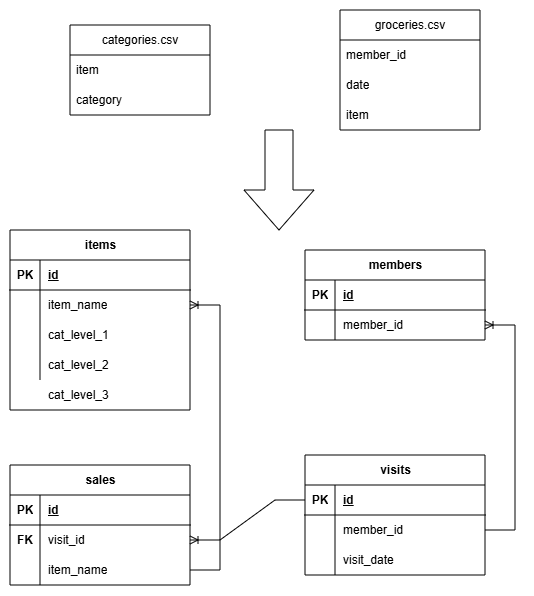

The diagram above was exported from draw.io. Its source (the exported page's mxGraphModel, read from the mxfile embedded in the PNG):
<mxGraphModel dx="815" dy="429" grid="1" gridSize="10" guides="1" tooltips="1" connect="1" arrows="1" fold="1" page="1" pageScale="1" pageWidth="827" pageHeight="1169" math="0" shadow="0">
  <root>
    <mxCell id="0" />
    <mxCell id="1" parent="0" />
    <mxCell id="Aq11EtlbpU3bmls1J_C0-1" parent="1" style="swimlane;fontStyle=0;childLayout=stackLayout;horizontal=1;startSize=30;horizontalStack=0;resizeParent=1;resizeParentMax=0;resizeLast=0;collapsible=1;marginBottom=0;whiteSpace=wrap;html=1;" value="categories.csv" vertex="1">
      <mxGeometry height="90" width="140" x="170" y="25" as="geometry" />
    </mxCell>
    <mxCell id="Aq11EtlbpU3bmls1J_C0-2" parent="Aq11EtlbpU3bmls1J_C0-1" style="text;strokeColor=none;fillColor=none;align=left;verticalAlign=middle;spacingLeft=4;spacingRight=4;overflow=hidden;points=[[0,0.5],[1,0.5]];portConstraint=eastwest;rotatable=0;whiteSpace=wrap;html=1;" value="item" vertex="1">
      <mxGeometry height="30" width="140" y="30" as="geometry" />
    </mxCell>
    <mxCell id="Aq11EtlbpU3bmls1J_C0-3" parent="Aq11EtlbpU3bmls1J_C0-1" style="text;strokeColor=none;fillColor=none;align=left;verticalAlign=middle;spacingLeft=4;spacingRight=4;overflow=hidden;points=[[0,0.5],[1,0.5]];portConstraint=eastwest;rotatable=0;whiteSpace=wrap;html=1;" value="category" vertex="1">
      <mxGeometry height="30" width="140" y="60" as="geometry" />
    </mxCell>
    <mxCell id="Aq11EtlbpU3bmls1J_C0-5" parent="1" style="swimlane;fontStyle=0;childLayout=stackLayout;horizontal=1;startSize=30;horizontalStack=0;resizeParent=1;resizeParentMax=0;resizeLast=0;collapsible=1;marginBottom=0;whiteSpace=wrap;html=1;" value="groceries.csv" vertex="1">
      <mxGeometry height="120" width="140" x="440" y="10" as="geometry" />
    </mxCell>
    <mxCell id="Aq11EtlbpU3bmls1J_C0-6" parent="Aq11EtlbpU3bmls1J_C0-5" style="text;strokeColor=none;fillColor=none;align=left;verticalAlign=middle;spacingLeft=4;spacingRight=4;overflow=hidden;points=[[0,0.5],[1,0.5]];portConstraint=eastwest;rotatable=0;whiteSpace=wrap;html=1;" value="member_id" vertex="1">
      <mxGeometry height="30" width="140" y="30" as="geometry" />
    </mxCell>
    <mxCell id="Aq11EtlbpU3bmls1J_C0-7" parent="Aq11EtlbpU3bmls1J_C0-5" style="text;strokeColor=none;fillColor=none;align=left;verticalAlign=middle;spacingLeft=4;spacingRight=4;overflow=hidden;points=[[0,0.5],[1,0.5]];portConstraint=eastwest;rotatable=0;whiteSpace=wrap;html=1;" value="date" vertex="1">
      <mxGeometry height="30" width="140" y="60" as="geometry" />
    </mxCell>
    <mxCell id="Aq11EtlbpU3bmls1J_C0-8" parent="Aq11EtlbpU3bmls1J_C0-5" style="text;strokeColor=none;fillColor=none;align=left;verticalAlign=middle;spacingLeft=4;spacingRight=4;overflow=hidden;points=[[0,0.5],[1,0.5]];portConstraint=eastwest;rotatable=0;whiteSpace=wrap;html=1;" value="item" vertex="1">
      <mxGeometry height="30" width="140" y="90" as="geometry" />
    </mxCell>
    <mxCell id="Aq11EtlbpU3bmls1J_C0-9" parent="1" style="shape=table;startSize=30;container=1;collapsible=1;childLayout=tableLayout;fixedRows=1;rowLines=0;fontStyle=1;align=center;resizeLast=1;html=1;" value="members" vertex="1">
      <mxGeometry height="90" width="180" x="405" y="250" as="geometry" />
    </mxCell>
    <mxCell id="Aq11EtlbpU3bmls1J_C0-10" parent="Aq11EtlbpU3bmls1J_C0-9" style="shape=tableRow;horizontal=0;startSize=0;swimlaneHead=0;swimlaneBody=0;fillColor=none;collapsible=0;dropTarget=0;points=[[0,0.5],[1,0.5]];portConstraint=eastwest;top=0;left=0;right=0;bottom=1;" value="" vertex="1">
      <mxGeometry height="30" width="180" y="30" as="geometry" />
    </mxCell>
    <mxCell id="Aq11EtlbpU3bmls1J_C0-11" parent="Aq11EtlbpU3bmls1J_C0-10" style="shape=partialRectangle;connectable=0;fillColor=none;top=0;left=0;bottom=0;right=0;fontStyle=1;overflow=hidden;whiteSpace=wrap;html=1;" value="PK" vertex="1">
      <mxGeometry height="30" width="30" as="geometry">
        <mxRectangle height="30" width="30" as="alternateBounds" />
      </mxGeometry>
    </mxCell>
    <mxCell id="Aq11EtlbpU3bmls1J_C0-12" parent="Aq11EtlbpU3bmls1J_C0-10" style="shape=partialRectangle;connectable=0;fillColor=none;top=0;left=0;bottom=0;right=0;align=left;spacingLeft=6;fontStyle=5;overflow=hidden;whiteSpace=wrap;html=1;" value="id" vertex="1">
      <mxGeometry height="30" width="150" x="30" as="geometry">
        <mxRectangle height="30" width="150" as="alternateBounds" />
      </mxGeometry>
    </mxCell>
    <mxCell id="Aq11EtlbpU3bmls1J_C0-13" parent="Aq11EtlbpU3bmls1J_C0-9" style="shape=tableRow;horizontal=0;startSize=0;swimlaneHead=0;swimlaneBody=0;fillColor=none;collapsible=0;dropTarget=0;points=[[0,0.5],[1,0.5]];portConstraint=eastwest;top=0;left=0;right=0;bottom=0;" value="" vertex="1">
      <mxGeometry height="30" width="180" y="60" as="geometry" />
    </mxCell>
    <mxCell id="Aq11EtlbpU3bmls1J_C0-14" parent="Aq11EtlbpU3bmls1J_C0-13" style="shape=partialRectangle;connectable=0;fillColor=none;top=0;left=0;bottom=0;right=0;editable=1;overflow=hidden;whiteSpace=wrap;html=1;" value="" vertex="1">
      <mxGeometry height="30" width="30" as="geometry">
        <mxRectangle height="30" width="30" as="alternateBounds" />
      </mxGeometry>
    </mxCell>
    <mxCell id="Aq11EtlbpU3bmls1J_C0-15" parent="Aq11EtlbpU3bmls1J_C0-13" style="shape=partialRectangle;connectable=0;fillColor=none;top=0;left=0;bottom=0;right=0;align=left;spacingLeft=6;overflow=hidden;whiteSpace=wrap;html=1;" value="member_id" vertex="1">
      <mxGeometry height="30" width="150" x="30" as="geometry">
        <mxRectangle height="30" width="150" as="alternateBounds" />
      </mxGeometry>
    </mxCell>
    <mxCell id="Aq11EtlbpU3bmls1J_C0-22" parent="1" style="shape=table;startSize=30;container=1;collapsible=1;childLayout=tableLayout;fixedRows=1;rowLines=0;fontStyle=1;align=center;resizeLast=1;html=1;" value="items" vertex="1">
      <mxGeometry height="180" width="180" x="110" y="230" as="geometry" />
    </mxCell>
    <mxCell id="Aq11EtlbpU3bmls1J_C0-23" parent="Aq11EtlbpU3bmls1J_C0-22" style="shape=tableRow;horizontal=0;startSize=0;swimlaneHead=0;swimlaneBody=0;fillColor=none;collapsible=0;dropTarget=0;points=[[0,0.5],[1,0.5]];portConstraint=eastwest;top=0;left=0;right=0;bottom=1;" value="" vertex="1">
      <mxGeometry height="30" width="180" y="30" as="geometry" />
    </mxCell>
    <mxCell id="Aq11EtlbpU3bmls1J_C0-24" parent="Aq11EtlbpU3bmls1J_C0-23" style="shape=partialRectangle;connectable=0;fillColor=none;top=0;left=0;bottom=0;right=0;fontStyle=1;overflow=hidden;whiteSpace=wrap;html=1;" value="PK" vertex="1">
      <mxGeometry height="30" width="30" as="geometry">
        <mxRectangle height="30" width="30" as="alternateBounds" />
      </mxGeometry>
    </mxCell>
    <mxCell id="Aq11EtlbpU3bmls1J_C0-25" parent="Aq11EtlbpU3bmls1J_C0-23" style="shape=partialRectangle;connectable=0;fillColor=none;top=0;left=0;bottom=0;right=0;align=left;spacingLeft=6;fontStyle=5;overflow=hidden;whiteSpace=wrap;html=1;" value="id" vertex="1">
      <mxGeometry height="30" width="150" x="30" as="geometry">
        <mxRectangle height="30" width="150" as="alternateBounds" />
      </mxGeometry>
    </mxCell>
    <mxCell id="Aq11EtlbpU3bmls1J_C0-26" parent="Aq11EtlbpU3bmls1J_C0-22" style="shape=tableRow;horizontal=0;startSize=0;swimlaneHead=0;swimlaneBody=0;fillColor=none;collapsible=0;dropTarget=0;points=[[0,0.5],[1,0.5]];portConstraint=eastwest;top=0;left=0;right=0;bottom=0;" value="" vertex="1">
      <mxGeometry height="30" width="180" y="60" as="geometry" />
    </mxCell>
    <mxCell id="Aq11EtlbpU3bmls1J_C0-27" parent="Aq11EtlbpU3bmls1J_C0-26" style="shape=partialRectangle;connectable=0;fillColor=none;top=0;left=0;bottom=0;right=0;editable=1;overflow=hidden;whiteSpace=wrap;html=1;" value="" vertex="1">
      <mxGeometry height="30" width="30" as="geometry">
        <mxRectangle height="30" width="30" as="alternateBounds" />
      </mxGeometry>
    </mxCell>
    <mxCell id="Aq11EtlbpU3bmls1J_C0-28" parent="Aq11EtlbpU3bmls1J_C0-26" style="shape=partialRectangle;connectable=0;fillColor=none;top=0;left=0;bottom=0;right=0;align=left;spacingLeft=6;overflow=hidden;whiteSpace=wrap;html=1;" value="item_name" vertex="1">
      <mxGeometry height="30" width="150" x="30" as="geometry">
        <mxRectangle height="30" width="150" as="alternateBounds" />
      </mxGeometry>
    </mxCell>
    <mxCell id="Aq11EtlbpU3bmls1J_C0-29" parent="Aq11EtlbpU3bmls1J_C0-22" style="shape=tableRow;horizontal=0;startSize=0;swimlaneHead=0;swimlaneBody=0;fillColor=none;collapsible=0;dropTarget=0;points=[[0,0.5],[1,0.5]];portConstraint=eastwest;top=0;left=0;right=0;bottom=0;" value="" vertex="1">
      <mxGeometry height="30" width="180" y="90" as="geometry" />
    </mxCell>
    <mxCell id="Aq11EtlbpU3bmls1J_C0-30" parent="Aq11EtlbpU3bmls1J_C0-29" style="shape=partialRectangle;connectable=0;fillColor=none;top=0;left=0;bottom=0;right=0;editable=1;overflow=hidden;whiteSpace=wrap;html=1;" value="" vertex="1">
      <mxGeometry height="30" width="30" as="geometry">
        <mxRectangle height="30" width="30" as="alternateBounds" />
      </mxGeometry>
    </mxCell>
    <mxCell id="Aq11EtlbpU3bmls1J_C0-31" parent="Aq11EtlbpU3bmls1J_C0-29" style="shape=partialRectangle;connectable=0;fillColor=none;top=0;left=0;bottom=0;right=0;align=left;spacingLeft=6;overflow=hidden;whiteSpace=wrap;html=1;" value="cat_level_1" vertex="1">
      <mxGeometry height="30" width="150" x="30" as="geometry">
        <mxRectangle height="30" width="150" as="alternateBounds" />
      </mxGeometry>
    </mxCell>
    <mxCell id="Aq11EtlbpU3bmls1J_C0-32" parent="Aq11EtlbpU3bmls1J_C0-22" style="shape=tableRow;horizontal=0;startSize=0;swimlaneHead=0;swimlaneBody=0;fillColor=none;collapsible=0;dropTarget=0;points=[[0,0.5],[1,0.5]];portConstraint=eastwest;top=0;left=0;right=0;bottom=0;" value="" vertex="1">
      <mxGeometry height="30" width="180" y="120" as="geometry" />
    </mxCell>
    <mxCell id="Aq11EtlbpU3bmls1J_C0-33" parent="Aq11EtlbpU3bmls1J_C0-32" style="shape=partialRectangle;connectable=0;fillColor=none;top=0;left=0;bottom=0;right=0;editable=1;overflow=hidden;whiteSpace=wrap;html=1;" value="" vertex="1">
      <mxGeometry height="30" width="30" as="geometry">
        <mxRectangle height="30" width="30" as="alternateBounds" />
      </mxGeometry>
    </mxCell>
    <mxCell id="Aq11EtlbpU3bmls1J_C0-34" parent="Aq11EtlbpU3bmls1J_C0-32" style="shape=partialRectangle;connectable=0;fillColor=none;top=0;left=0;bottom=0;right=0;align=left;spacingLeft=6;overflow=hidden;whiteSpace=wrap;html=1;" value="cat_level_2" vertex="1">
      <mxGeometry height="30" width="150" x="30" as="geometry">
        <mxRectangle height="30" width="150" as="alternateBounds" />
      </mxGeometry>
    </mxCell>
    <mxCell id="Aq11EtlbpU3bmls1J_C0-35" parent="1" style="shape=tableRow;horizontal=0;startSize=0;swimlaneHead=0;swimlaneBody=0;fillColor=none;collapsible=0;dropTarget=0;points=[[0,0.5],[1,0.5]];portConstraint=eastwest;top=0;left=0;right=0;bottom=0;" value="" vertex="1">
      <mxGeometry height="30" width="180" x="110" y="380" as="geometry" />
    </mxCell>
    <mxCell id="Aq11EtlbpU3bmls1J_C0-36" parent="Aq11EtlbpU3bmls1J_C0-35" style="shape=partialRectangle;connectable=0;fillColor=none;top=0;left=0;bottom=0;right=0;editable=1;overflow=hidden;whiteSpace=wrap;html=1;" value="" vertex="1">
      <mxGeometry height="30" width="30" as="geometry">
        <mxRectangle height="30" width="30" as="alternateBounds" />
      </mxGeometry>
    </mxCell>
    <mxCell id="Aq11EtlbpU3bmls1J_C0-37" parent="Aq11EtlbpU3bmls1J_C0-35" style="shape=partialRectangle;connectable=0;fillColor=none;top=0;left=0;bottom=0;right=0;align=left;spacingLeft=6;overflow=hidden;whiteSpace=wrap;html=1;" value="cat_level_3" vertex="1">
      <mxGeometry height="30" width="150" x="30" as="geometry">
        <mxRectangle height="30" width="150" as="alternateBounds" />
      </mxGeometry>
    </mxCell>
    <mxCell id="Aq11EtlbpU3bmls1J_C0-38" parent="1" style="shape=table;startSize=30;container=1;collapsible=1;childLayout=tableLayout;fixedRows=1;rowLines=0;fontStyle=1;align=center;resizeLast=1;html=1;" value="visits" vertex="1">
      <mxGeometry height="120" width="180" x="405" y="455" as="geometry" />
    </mxCell>
    <mxCell id="Aq11EtlbpU3bmls1J_C0-39" parent="Aq11EtlbpU3bmls1J_C0-38" style="shape=tableRow;horizontal=0;startSize=0;swimlaneHead=0;swimlaneBody=0;fillColor=none;collapsible=0;dropTarget=0;points=[[0,0.5],[1,0.5]];portConstraint=eastwest;top=0;left=0;right=0;bottom=1;" value="" vertex="1">
      <mxGeometry height="30" width="180" y="30" as="geometry" />
    </mxCell>
    <mxCell id="Aq11EtlbpU3bmls1J_C0-40" parent="Aq11EtlbpU3bmls1J_C0-39" style="shape=partialRectangle;connectable=0;fillColor=none;top=0;left=0;bottom=0;right=0;fontStyle=1;overflow=hidden;whiteSpace=wrap;html=1;" value="PK" vertex="1">
      <mxGeometry height="30" width="30" as="geometry">
        <mxRectangle height="30" width="30" as="alternateBounds" />
      </mxGeometry>
    </mxCell>
    <mxCell id="Aq11EtlbpU3bmls1J_C0-41" parent="Aq11EtlbpU3bmls1J_C0-39" style="shape=partialRectangle;connectable=0;fillColor=none;top=0;left=0;bottom=0;right=0;align=left;spacingLeft=6;fontStyle=5;overflow=hidden;whiteSpace=wrap;html=1;" value="id" vertex="1">
      <mxGeometry height="30" width="150" x="30" as="geometry">
        <mxRectangle height="30" width="150" as="alternateBounds" />
      </mxGeometry>
    </mxCell>
    <mxCell id="Aq11EtlbpU3bmls1J_C0-42" parent="Aq11EtlbpU3bmls1J_C0-38" style="shape=tableRow;horizontal=0;startSize=0;swimlaneHead=0;swimlaneBody=0;fillColor=none;collapsible=0;dropTarget=0;points=[[0,0.5],[1,0.5]];portConstraint=eastwest;top=0;left=0;right=0;bottom=0;" value="" vertex="1">
      <mxGeometry height="30" width="180" y="60" as="geometry" />
    </mxCell>
    <mxCell id="Aq11EtlbpU3bmls1J_C0-43" parent="Aq11EtlbpU3bmls1J_C0-42" style="shape=partialRectangle;connectable=0;fillColor=none;top=0;left=0;bottom=0;right=0;editable=1;overflow=hidden;whiteSpace=wrap;html=1;" value="" vertex="1">
      <mxGeometry height="30" width="30" as="geometry">
        <mxRectangle height="30" width="30" as="alternateBounds" />
      </mxGeometry>
    </mxCell>
    <mxCell id="Aq11EtlbpU3bmls1J_C0-44" parent="Aq11EtlbpU3bmls1J_C0-42" style="shape=partialRectangle;connectable=0;fillColor=none;top=0;left=0;bottom=0;right=0;align=left;spacingLeft=6;overflow=hidden;whiteSpace=wrap;html=1;" value="member_id" vertex="1">
      <mxGeometry height="30" width="150" x="30" as="geometry">
        <mxRectangle height="30" width="150" as="alternateBounds" />
      </mxGeometry>
    </mxCell>
    <mxCell id="Aq11EtlbpU3bmls1J_C0-45" parent="Aq11EtlbpU3bmls1J_C0-38" style="shape=tableRow;horizontal=0;startSize=0;swimlaneHead=0;swimlaneBody=0;fillColor=none;collapsible=0;dropTarget=0;points=[[0,0.5],[1,0.5]];portConstraint=eastwest;top=0;left=0;right=0;bottom=0;" value="" vertex="1">
      <mxGeometry height="30" width="180" y="90" as="geometry" />
    </mxCell>
    <mxCell id="Aq11EtlbpU3bmls1J_C0-46" parent="Aq11EtlbpU3bmls1J_C0-45" style="shape=partialRectangle;connectable=0;fillColor=none;top=0;left=0;bottom=0;right=0;editable=1;overflow=hidden;whiteSpace=wrap;html=1;" value="" vertex="1">
      <mxGeometry height="30" width="30" as="geometry">
        <mxRectangle height="30" width="30" as="alternateBounds" />
      </mxGeometry>
    </mxCell>
    <mxCell id="Aq11EtlbpU3bmls1J_C0-47" parent="Aq11EtlbpU3bmls1J_C0-45" style="shape=partialRectangle;connectable=0;fillColor=none;top=0;left=0;bottom=0;right=0;align=left;spacingLeft=6;overflow=hidden;whiteSpace=wrap;html=1;" value="visit_date" vertex="1">
      <mxGeometry height="30" width="150" x="30" as="geometry">
        <mxRectangle height="30" width="150" as="alternateBounds" />
      </mxGeometry>
    </mxCell>
    <mxCell id="Aq11EtlbpU3bmls1J_C0-51" parent="1" style="shape=table;startSize=30;container=1;collapsible=1;childLayout=tableLayout;fixedRows=1;rowLines=0;fontStyle=1;align=center;resizeLast=1;html=1;" value="sales" vertex="1">
      <mxGeometry height="120" width="180" x="110" y="465" as="geometry" />
    </mxCell>
    <mxCell id="Aq11EtlbpU3bmls1J_C0-52" parent="Aq11EtlbpU3bmls1J_C0-51" style="shape=tableRow;horizontal=0;startSize=0;swimlaneHead=0;swimlaneBody=0;fillColor=none;collapsible=0;dropTarget=0;points=[[0,0.5],[1,0.5]];portConstraint=eastwest;top=0;left=0;right=0;bottom=1;" value="" vertex="1">
      <mxGeometry height="30" width="180" y="30" as="geometry" />
    </mxCell>
    <mxCell id="Aq11EtlbpU3bmls1J_C0-53" parent="Aq11EtlbpU3bmls1J_C0-52" style="shape=partialRectangle;connectable=0;fillColor=none;top=0;left=0;bottom=0;right=0;fontStyle=1;overflow=hidden;whiteSpace=wrap;html=1;" value="PK" vertex="1">
      <mxGeometry height="30" width="30" as="geometry">
        <mxRectangle height="30" width="30" as="alternateBounds" />
      </mxGeometry>
    </mxCell>
    <mxCell id="Aq11EtlbpU3bmls1J_C0-54" parent="Aq11EtlbpU3bmls1J_C0-52" style="shape=partialRectangle;connectable=0;fillColor=none;top=0;left=0;bottom=0;right=0;align=left;spacingLeft=6;fontStyle=5;overflow=hidden;whiteSpace=wrap;html=1;" value="id" vertex="1">
      <mxGeometry height="30" width="150" x="30" as="geometry">
        <mxRectangle height="30" width="150" as="alternateBounds" />
      </mxGeometry>
    </mxCell>
    <mxCell id="Aq11EtlbpU3bmls1J_C0-55" parent="Aq11EtlbpU3bmls1J_C0-51" style="shape=tableRow;horizontal=0;startSize=0;swimlaneHead=0;swimlaneBody=0;fillColor=none;collapsible=0;dropTarget=0;points=[[0,0.5],[1,0.5]];portConstraint=eastwest;top=0;left=0;right=0;bottom=0;" value="" vertex="1">
      <mxGeometry height="30" width="180" y="60" as="geometry" />
    </mxCell>
    <mxCell id="Aq11EtlbpU3bmls1J_C0-56" parent="Aq11EtlbpU3bmls1J_C0-55" style="shape=partialRectangle;connectable=0;fillColor=none;top=0;left=0;bottom=0;right=0;editable=1;overflow=hidden;whiteSpace=wrap;html=1;" value="&lt;b&gt;FK&lt;/b&gt;" vertex="1">
      <mxGeometry height="30" width="30" as="geometry">
        <mxRectangle height="30" width="30" as="alternateBounds" />
      </mxGeometry>
    </mxCell>
    <mxCell id="Aq11EtlbpU3bmls1J_C0-57" parent="Aq11EtlbpU3bmls1J_C0-55" style="shape=partialRectangle;connectable=0;fillColor=none;top=0;left=0;bottom=0;right=0;align=left;spacingLeft=6;overflow=hidden;whiteSpace=wrap;html=1;" value="visit_id" vertex="1">
      <mxGeometry height="30" width="150" x="30" as="geometry">
        <mxRectangle height="30" width="150" as="alternateBounds" />
      </mxGeometry>
    </mxCell>
    <mxCell id="Aq11EtlbpU3bmls1J_C0-58" parent="Aq11EtlbpU3bmls1J_C0-51" style="shape=tableRow;horizontal=0;startSize=0;swimlaneHead=0;swimlaneBody=0;fillColor=none;collapsible=0;dropTarget=0;points=[[0,0.5],[1,0.5]];portConstraint=eastwest;top=0;left=0;right=0;bottom=0;" value="" vertex="1">
      <mxGeometry height="30" width="180" y="90" as="geometry" />
    </mxCell>
    <mxCell id="Aq11EtlbpU3bmls1J_C0-59" parent="Aq11EtlbpU3bmls1J_C0-58" style="shape=partialRectangle;connectable=0;fillColor=none;top=0;left=0;bottom=0;right=0;editable=1;overflow=hidden;whiteSpace=wrap;html=1;" value="" vertex="1">
      <mxGeometry height="30" width="30" as="geometry">
        <mxRectangle height="30" width="30" as="alternateBounds" />
      </mxGeometry>
    </mxCell>
    <mxCell id="Aq11EtlbpU3bmls1J_C0-60" parent="Aq11EtlbpU3bmls1J_C0-58" style="shape=partialRectangle;connectable=0;fillColor=none;top=0;left=0;bottom=0;right=0;align=left;spacingLeft=6;overflow=hidden;whiteSpace=wrap;html=1;" value="item_name" vertex="1">
      <mxGeometry height="30" width="150" x="30" as="geometry">
        <mxRectangle height="30" width="150" as="alternateBounds" />
      </mxGeometry>
    </mxCell>
    <mxCell id="Aq11EtlbpU3bmls1J_C0-61" parent="1" style="html=1;shadow=0;dashed=0;align=center;verticalAlign=middle;shape=mxgraph.arrows2.arrow;dy=0.6;dx=40;direction=south;notch=0;" value="" vertex="1">
      <mxGeometry height="100" width="70" x="344" y="130" as="geometry" />
    </mxCell>
    <mxCell id="Aq11EtlbpU3bmls1J_C0-68" edge="1" parent="1" source="Aq11EtlbpU3bmls1J_C0-42" style="edgeStyle=entityRelationEdgeStyle;fontSize=12;html=1;endArrow=ERoneToMany;rounded=0;exitX=1;exitY=0.5;exitDx=0;exitDy=0;entryX=1;entryY=0.5;entryDx=0;entryDy=0;" target="Aq11EtlbpU3bmls1J_C0-13" value="">
      <mxGeometry height="100" relative="1" width="100" as="geometry">
        <mxPoint x="446" y="400" as="sourcePoint" />
        <mxPoint x="546" y="300" as="targetPoint" />
      </mxGeometry>
    </mxCell>
    <mxCell id="Aq11EtlbpU3bmls1J_C0-69" edge="1" parent="1" source="Aq11EtlbpU3bmls1J_C0-39" style="edgeStyle=entityRelationEdgeStyle;fontSize=12;html=1;endArrow=ERoneToMany;rounded=0;exitX=0;exitY=0.5;exitDx=0;exitDy=0;entryX=1;entryY=0.5;entryDx=0;entryDy=0;" target="Aq11EtlbpU3bmls1J_C0-55" value="">
      <mxGeometry height="100" relative="1" width="100" as="geometry">
        <mxPoint x="230" y="730" as="sourcePoint" />
        <mxPoint x="330" y="630" as="targetPoint" />
      </mxGeometry>
    </mxCell>
    <mxCell id="Aq11EtlbpU3bmls1J_C0-70" edge="1" parent="1" source="Aq11EtlbpU3bmls1J_C0-58" style="edgeStyle=entityRelationEdgeStyle;fontSize=12;html=1;endArrow=ERoneToMany;rounded=0;exitX=1;exitY=0.5;exitDx=0;exitDy=0;" target="Aq11EtlbpU3bmls1J_C0-26" value="">
      <mxGeometry height="100" relative="1" width="100" as="geometry">
        <mxPoint x="20" y="540" as="sourcePoint" />
        <mxPoint x="67" y="290" as="targetPoint" />
      </mxGeometry>
    </mxCell>
  </root>
</mxGraphModel>